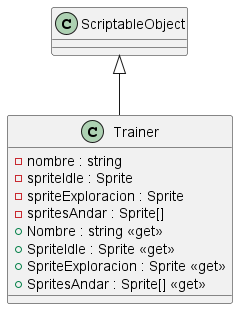

The diagram above was rendered by PlantUML. Its source (embedded in the PNG):
@startuml
class Trainer {
    - nombre : string
    - spriteIdle : Sprite
    - spriteExploracion : Sprite
    - spritesAndar : Sprite[]
    + Nombre : string <<get>>
    + SpriteIdle : Sprite <<get>>
    + SpriteExploracion : Sprite <<get>>
    + SpritesAndar : Sprite[] <<get>>
}
ScriptableObject <|-- Trainer
@enduml